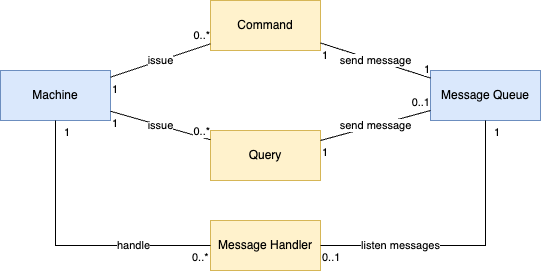

The diagram above was exported from draw.io. Its source (the exported page's mxGraphModel, read from the mxfile embedded in the PNG):
<mxGraphModel dx="1242" dy="690" grid="1" gridSize="10" guides="1" tooltips="1" connect="1" arrows="1" fold="1" page="1" pageScale="1" pageWidth="827" pageHeight="1169" math="0" shadow="0">
  <root>
    <mxCell id="0" />
    <mxCell id="1" parent="0" />
    <mxCell id="HgevxhZ3YYP65kVwPx38-1" value="Machine" style="html=1;whiteSpace=wrap;fillColor=#dae8fc;strokeColor=#6c8ebf;" vertex="1" parent="1">
      <mxGeometry x="20" y="240" width="110" height="50" as="geometry" />
    </mxCell>
    <mxCell id="HgevxhZ3YYP65kVwPx38-2" value="Message Queue" style="html=1;whiteSpace=wrap;fillColor=#dae8fc;strokeColor=#6c8ebf;" vertex="1" parent="1">
      <mxGeometry x="450" y="240" width="110" height="50" as="geometry" />
    </mxCell>
    <mxCell id="HgevxhZ3YYP65kVwPx38-4" value="Command" style="html=1;whiteSpace=wrap;fillColor=#fff2cc;strokeColor=#d6b656;" vertex="1" parent="1">
      <mxGeometry x="230" y="170" width="110" height="50" as="geometry" />
    </mxCell>
    <mxCell id="HgevxhZ3YYP65kVwPx38-10" value="issue" style="endArrow=none;html=1;rounded=0;" edge="1" parent="1" source="HgevxhZ3YYP65kVwPx38-1" target="HgevxhZ3YYP65kVwPx38-4">
      <mxGeometry relative="1" as="geometry">
        <mxPoint x="180" y="360" as="sourcePoint" />
        <mxPoint x="340" y="360" as="targetPoint" />
      </mxGeometry>
    </mxCell>
    <mxCell id="HgevxhZ3YYP65kVwPx38-11" value="1" style="edgeLabel;resizable=0;html=1;align=left;verticalAlign=bottom;" connectable="0" vertex="1" parent="HgevxhZ3YYP65kVwPx38-10">
      <mxGeometry x="-1" relative="1" as="geometry">
        <mxPoint y="20" as="offset" />
      </mxGeometry>
    </mxCell>
    <mxCell id="HgevxhZ3YYP65kVwPx38-12" value="0..*" style="edgeLabel;resizable=0;html=1;align=right;verticalAlign=bottom;" connectable="0" vertex="1" parent="HgevxhZ3YYP65kVwPx38-10">
      <mxGeometry x="1" relative="1" as="geometry" />
    </mxCell>
    <mxCell id="HgevxhZ3YYP65kVwPx38-13" value="Query" style="html=1;whiteSpace=wrap;fillColor=#fff2cc;strokeColor=#d6b656;" vertex="1" parent="1">
      <mxGeometry x="230" y="300" width="110" height="50" as="geometry" />
    </mxCell>
    <mxCell id="HgevxhZ3YYP65kVwPx38-14" value="issue" style="endArrow=none;html=1;rounded=0;" edge="1" parent="1" source="HgevxhZ3YYP65kVwPx38-1" target="HgevxhZ3YYP65kVwPx38-13">
      <mxGeometry relative="1" as="geometry">
        <mxPoint x="140" y="252" as="sourcePoint" />
        <mxPoint x="219" y="218" as="targetPoint" />
      </mxGeometry>
    </mxCell>
    <mxCell id="HgevxhZ3YYP65kVwPx38-15" value="1" style="edgeLabel;resizable=0;html=1;align=left;verticalAlign=bottom;" connectable="0" vertex="1" parent="HgevxhZ3YYP65kVwPx38-14">
      <mxGeometry x="-1" relative="1" as="geometry">
        <mxPoint y="20" as="offset" />
      </mxGeometry>
    </mxCell>
    <mxCell id="HgevxhZ3YYP65kVwPx38-16" value="0..*" style="edgeLabel;resizable=0;html=1;align=right;verticalAlign=bottom;" connectable="0" vertex="1" parent="HgevxhZ3YYP65kVwPx38-14">
      <mxGeometry x="1" relative="1" as="geometry" />
    </mxCell>
    <mxCell id="HgevxhZ3YYP65kVwPx38-17" value="send message" style="endArrow=none;html=1;rounded=0;" edge="1" parent="1" source="HgevxhZ3YYP65kVwPx38-4" target="HgevxhZ3YYP65kVwPx38-2">
      <mxGeometry relative="1" as="geometry">
        <mxPoint x="300" y="252" as="sourcePoint" />
        <mxPoint x="379" y="218" as="targetPoint" />
      </mxGeometry>
    </mxCell>
    <mxCell id="HgevxhZ3YYP65kVwPx38-18" value="1" style="edgeLabel;resizable=0;html=1;align=left;verticalAlign=bottom;" connectable="0" vertex="1" parent="HgevxhZ3YYP65kVwPx38-17">
      <mxGeometry x="-1" relative="1" as="geometry">
        <mxPoint y="20" as="offset" />
      </mxGeometry>
    </mxCell>
    <mxCell id="HgevxhZ3YYP65kVwPx38-19" value="1" style="edgeLabel;resizable=0;html=1;align=right;verticalAlign=bottom;" connectable="0" vertex="1" parent="HgevxhZ3YYP65kVwPx38-17">
      <mxGeometry x="1" relative="1" as="geometry" />
    </mxCell>
    <mxCell id="HgevxhZ3YYP65kVwPx38-20" value="send message" style="endArrow=none;html=1;rounded=0;" edge="1" parent="1" source="HgevxhZ3YYP65kVwPx38-13" target="HgevxhZ3YYP65kVwPx38-2">
      <mxGeometry relative="1" as="geometry">
        <mxPoint x="310" y="262" as="sourcePoint" />
        <mxPoint x="389" y="228" as="targetPoint" />
      </mxGeometry>
    </mxCell>
    <mxCell id="HgevxhZ3YYP65kVwPx38-21" value="1" style="edgeLabel;resizable=0;html=1;align=left;verticalAlign=bottom;" connectable="0" vertex="1" parent="HgevxhZ3YYP65kVwPx38-20">
      <mxGeometry x="-1" relative="1" as="geometry">
        <mxPoint y="20" as="offset" />
      </mxGeometry>
    </mxCell>
    <mxCell id="HgevxhZ3YYP65kVwPx38-22" value="0..1" style="edgeLabel;resizable=0;html=1;align=right;verticalAlign=bottom;" connectable="0" vertex="1" parent="HgevxhZ3YYP65kVwPx38-20">
      <mxGeometry x="1" relative="1" as="geometry" />
    </mxCell>
    <mxCell id="HgevxhZ3YYP65kVwPx38-23" value="Message Handler" style="html=1;whiteSpace=wrap;fillColor=#fff2cc;strokeColor=#d6b656;" vertex="1" parent="1">
      <mxGeometry x="230" y="390" width="110" height="50" as="geometry" />
    </mxCell>
    <mxCell id="HgevxhZ3YYP65kVwPx38-24" value="listen messages" style="endArrow=none;html=1;rounded=0;edgeStyle=orthogonalEdgeStyle;" edge="1" parent="1" source="HgevxhZ3YYP65kVwPx38-23" target="HgevxhZ3YYP65kVwPx38-2">
      <mxGeometry x="-0.4483" relative="1" as="geometry">
        <mxPoint x="350" y="320" as="sourcePoint" />
        <mxPoint x="460" y="290" as="targetPoint" />
        <mxPoint as="offset" />
      </mxGeometry>
    </mxCell>
    <mxCell id="HgevxhZ3YYP65kVwPx38-25" value="0..1" style="edgeLabel;resizable=0;html=1;align=left;verticalAlign=bottom;" connectable="0" vertex="1" parent="HgevxhZ3YYP65kVwPx38-24">
      <mxGeometry x="-1" relative="1" as="geometry">
        <mxPoint y="20" as="offset" />
      </mxGeometry>
    </mxCell>
    <mxCell id="HgevxhZ3YYP65kVwPx38-26" value="1" style="edgeLabel;resizable=0;html=1;align=right;verticalAlign=bottom;" connectable="0" vertex="1" parent="HgevxhZ3YYP65kVwPx38-24">
      <mxGeometry x="1" relative="1" as="geometry">
        <mxPoint x="15" y="20" as="offset" />
      </mxGeometry>
    </mxCell>
    <mxCell id="HgevxhZ3YYP65kVwPx38-28" value="handle" style="endArrow=none;html=1;rounded=0;edgeStyle=orthogonalEdgeStyle;" edge="1" parent="1" source="HgevxhZ3YYP65kVwPx38-23" target="HgevxhZ3YYP65kVwPx38-1">
      <mxGeometry x="-0.4483" relative="1" as="geometry">
        <mxPoint x="350" y="425" as="sourcePoint" />
        <mxPoint x="515" y="300" as="targetPoint" />
        <mxPoint as="offset" />
      </mxGeometry>
    </mxCell>
    <mxCell id="HgevxhZ3YYP65kVwPx38-29" value="0..*" style="edgeLabel;resizable=0;html=1;align=left;verticalAlign=bottom;" connectable="0" vertex="1" parent="HgevxhZ3YYP65kVwPx38-28">
      <mxGeometry x="-1" relative="1" as="geometry">
        <mxPoint x="-20" y="20" as="offset" />
      </mxGeometry>
    </mxCell>
    <mxCell id="HgevxhZ3YYP65kVwPx38-30" value="1" style="edgeLabel;resizable=0;html=1;align=right;verticalAlign=bottom;" connectable="0" vertex="1" parent="HgevxhZ3YYP65kVwPx38-28">
      <mxGeometry x="1" relative="1" as="geometry">
        <mxPoint x="15" y="20" as="offset" />
      </mxGeometry>
    </mxCell>
  </root>
</mxGraphModel>